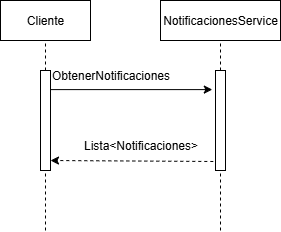

The diagram above was exported from draw.io. Its source (the exported page's mxGraphModel, read from the mxfile embedded in the PNG):
<mxGraphModel dx="586" dy="450" grid="1" gridSize="10" guides="1" tooltips="1" connect="1" arrows="1" fold="1" page="1" pageScale="1" pageWidth="827" pageHeight="1169" math="0" shadow="0" adaptiveColors="none">
  <root>
    <mxCell id="0" />
    <mxCell id="1" parent="0" />
    <mxCell id="8jxs0UrB-GMW02VDDL4i-13" value="" style="endArrow=none;dashed=1;html=1;rounded=0;entryX=0.5;entryY=1;entryDx=0;entryDy=0;" parent="1" target="ADFTX5Kgt4FP4v_WL64s-16" edge="1" source="8jxs0UrB-GMW02VDDL4i-46">
      <mxGeometry width="50" height="50" relative="1" as="geometry">
        <mxPoint x="370" y="360" as="sourcePoint" />
        <mxPoint x="360" y="130" as="targetPoint" />
        <Array as="points" />
      </mxGeometry>
    </mxCell>
    <mxCell id="ADFTX5Kgt4FP4v_WL64s-2" value="Cliente" style="rounded=0;whiteSpace=wrap;html=1;" parent="1" vertex="1">
      <mxGeometry x="150" y="130" width="90" height="40" as="geometry" />
    </mxCell>
    <mxCell id="ADFTX5Kgt4FP4v_WL64s-11" value="ObtenerNotificaciones" style="text;html=1;align=center;verticalAlign=middle;resizable=0;points=[];autosize=1;strokeColor=none;fillColor=none;" parent="1" vertex="1">
      <mxGeometry x="190" y="190" width="140" height="30" as="geometry" />
    </mxCell>
    <mxCell id="ADFTX5Kgt4FP4v_WL64s-16" value="NotificacionesService" style="rounded=0;whiteSpace=wrap;html=1;" parent="1" vertex="1">
      <mxGeometry x="310" y="130" width="120" height="40" as="geometry" />
    </mxCell>
    <mxCell id="hAuQhNbAMyLduJBG2iI0-1" value="" style="endArrow=none;dashed=1;html=1;rounded=0;entryX=0.5;entryY=1;entryDx=0;entryDy=0;" parent="1" source="8jxs0UrB-GMW02VDDL4i-44" target="ADFTX5Kgt4FP4v_WL64s-2" edge="1">
      <mxGeometry width="50" height="50" relative="1" as="geometry">
        <mxPoint x="195" y="450" as="sourcePoint" />
        <mxPoint x="450" y="250" as="targetPoint" />
        <Array as="points" />
      </mxGeometry>
    </mxCell>
    <mxCell id="8jxs0UrB-GMW02VDDL4i-45" value="" style="endArrow=none;dashed=1;html=1;rounded=0;entryX=0.5;entryY=1;entryDx=0;entryDy=0;" parent="1" target="8jxs0UrB-GMW02VDDL4i-44" edge="1">
      <mxGeometry width="50" height="50" relative="1" as="geometry">
        <mxPoint x="195" y="360" as="sourcePoint" />
        <mxPoint x="195" y="100" as="targetPoint" />
        <Array as="points" />
      </mxGeometry>
    </mxCell>
    <mxCell id="8jxs0UrB-GMW02VDDL4i-44" value="" style="rounded=0;whiteSpace=wrap;html=1;" parent="1" vertex="1">
      <mxGeometry x="190" y="200" width="10" height="100" as="geometry" />
    </mxCell>
    <mxCell id="8jxs0UrB-GMW02VDDL4i-47" value="" style="endArrow=classic;html=1;rounded=0;entryX=-0.319;entryY=0.191;entryDx=0;entryDy=0;exitX=0.995;exitY=0.191;exitDx=0;exitDy=0;exitPerimeter=0;entryPerimeter=0;" parent="1" edge="1" target="8jxs0UrB-GMW02VDDL4i-46" source="8jxs0UrB-GMW02VDDL4i-44">
      <mxGeometry width="50" height="50" relative="1" as="geometry">
        <mxPoint x="60" y="219.17000000000002" as="sourcePoint" />
        <mxPoint x="350" y="219.17000000000002" as="targetPoint" />
      </mxGeometry>
    </mxCell>
    <mxCell id="8jxs0UrB-GMW02VDDL4i-53" value="Lista&amp;lt;Notificaciones&amp;gt;" style="text;html=1;align=center;verticalAlign=middle;resizable=0;points=[];autosize=1;strokeColor=none;fillColor=none;" parent="1" vertex="1">
      <mxGeometry x="220" y="260" width="140" height="30" as="geometry" />
    </mxCell>
    <mxCell id="8jxs0UrB-GMW02VDDL4i-54" value="" style="endArrow=classic;html=1;rounded=0;dashed=1;exitX=1.02;exitY=1.033;exitDx=0;exitDy=0;exitPerimeter=0;" parent="1" edge="1" source="8jxs0UrB-GMW02VDDL4i-53">
      <mxGeometry relative="1" as="geometry">
        <mxPoint x="350" y="290" as="sourcePoint" />
        <mxPoint x="200" y="290" as="targetPoint" />
      </mxGeometry>
    </mxCell>
    <mxCell id="3P7IQEst3y86UYn0FBPv-2" value="" style="endArrow=none;dashed=1;html=1;rounded=0;entryX=0.5;entryY=1;entryDx=0;entryDy=0;" edge="1" parent="1" target="8jxs0UrB-GMW02VDDL4i-46">
      <mxGeometry width="50" height="50" relative="1" as="geometry">
        <mxPoint x="370" y="360" as="sourcePoint" />
        <mxPoint x="370" y="170" as="targetPoint" />
        <Array as="points" />
      </mxGeometry>
    </mxCell>
    <mxCell id="8jxs0UrB-GMW02VDDL4i-46" value="" style="rounded=0;whiteSpace=wrap;html=1;" parent="1" vertex="1">
      <mxGeometry x="365" y="200" width="10" height="100" as="geometry" />
    </mxCell>
  </root>
</mxGraphModel>